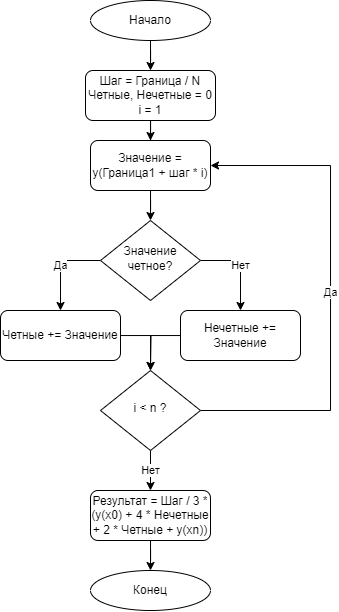

The diagram above was exported from draw.io. Its source (the exported page's mxGraphModel, read from the mxfile embedded in the PNG):
<mxGraphModel dx="989" dy="610" grid="1" gridSize="10" guides="1" tooltips="1" connect="1" arrows="1" fold="1" page="1" pageScale="1" pageWidth="827" pageHeight="1169" math="0" shadow="0">
  <root>
    <mxCell id="WIyWlLk6GJQsqaUBKTNV-0" />
    <mxCell id="WIyWlLk6GJQsqaUBKTNV-1" parent="WIyWlLk6GJQsqaUBKTNV-0" />
    <mxCell id="IGYh-HRizBxFTfZh9yYK-15" style="edgeStyle=orthogonalEdgeStyle;rounded=0;orthogonalLoop=1;jettySize=auto;html=1;entryX=0.5;entryY=0;entryDx=0;entryDy=0;" edge="1" parent="WIyWlLk6GJQsqaUBKTNV-1" source="WIyWlLk6GJQsqaUBKTNV-3" target="IGYh-HRizBxFTfZh9yYK-14">
      <mxGeometry relative="1" as="geometry" />
    </mxCell>
    <mxCell id="WIyWlLk6GJQsqaUBKTNV-3" value="Шаг = Граница / N&lt;div&gt;Четные,&amp;nbsp;&lt;span style=&quot;background-color: initial;&quot;&gt;Нечетные&lt;/span&gt;&lt;span style=&quot;background-color: initial;&quot;&gt;&amp;nbsp;= 0&lt;/span&gt;&lt;/div&gt;&lt;div&gt;i = 1&lt;/div&gt;" style="rounded=1;whiteSpace=wrap;html=1;fontSize=12;glass=0;strokeWidth=1;shadow=0;" parent="WIyWlLk6GJQsqaUBKTNV-1" vertex="1">
      <mxGeometry x="125" y="110" width="130" height="50" as="geometry" />
    </mxCell>
    <mxCell id="IGYh-HRizBxFTfZh9yYK-23" value="Да" style="edgeStyle=orthogonalEdgeStyle;rounded=0;orthogonalLoop=1;jettySize=auto;html=1;entryX=1;entryY=0.5;entryDx=0;entryDy=0;exitX=1;exitY=0.5;exitDx=0;exitDy=0;" edge="1" parent="WIyWlLk6GJQsqaUBKTNV-1" source="WIyWlLk6GJQsqaUBKTNV-6" target="IGYh-HRizBxFTfZh9yYK-14">
      <mxGeometry relative="1" as="geometry">
        <Array as="points">
          <mxPoint x="370" y="450" />
          <mxPoint x="370" y="205" />
        </Array>
      </mxGeometry>
    </mxCell>
    <mxCell id="IGYh-HRizBxFTfZh9yYK-25" value="Нет" style="edgeStyle=orthogonalEdgeStyle;rounded=0;orthogonalLoop=1;jettySize=auto;html=1;" edge="1" parent="WIyWlLk6GJQsqaUBKTNV-1" source="WIyWlLk6GJQsqaUBKTNV-6" target="IGYh-HRizBxFTfZh9yYK-2">
      <mxGeometry relative="1" as="geometry" />
    </mxCell>
    <mxCell id="WIyWlLk6GJQsqaUBKTNV-6" value="i &amp;lt; n ?" style="rhombus;whiteSpace=wrap;html=1;shadow=0;fontFamily=Helvetica;fontSize=12;align=center;strokeWidth=1;spacing=6;spacingTop=-4;" parent="WIyWlLk6GJQsqaUBKTNV-1" vertex="1">
      <mxGeometry x="140" y="410" width="100" height="80" as="geometry" />
    </mxCell>
    <mxCell id="IGYh-HRizBxFTfZh9yYK-3" style="edgeStyle=orthogonalEdgeStyle;rounded=0;orthogonalLoop=1;jettySize=auto;html=1;" edge="1" parent="WIyWlLk6GJQsqaUBKTNV-1" source="IGYh-HRizBxFTfZh9yYK-0" target="WIyWlLk6GJQsqaUBKTNV-3">
      <mxGeometry relative="1" as="geometry" />
    </mxCell>
    <mxCell id="IGYh-HRizBxFTfZh9yYK-0" value="Начало" style="ellipse;whiteSpace=wrap;html=1;" vertex="1" parent="WIyWlLk6GJQsqaUBKTNV-1">
      <mxGeometry x="130" y="40" width="120" height="40" as="geometry" />
    </mxCell>
    <mxCell id="IGYh-HRizBxFTfZh9yYK-26" style="edgeStyle=orthogonalEdgeStyle;rounded=0;orthogonalLoop=1;jettySize=auto;html=1;entryX=0.5;entryY=0;entryDx=0;entryDy=0;" edge="1" parent="WIyWlLk6GJQsqaUBKTNV-1" source="IGYh-HRizBxFTfZh9yYK-2" target="IGYh-HRizBxFTfZh9yYK-8">
      <mxGeometry relative="1" as="geometry" />
    </mxCell>
    <mxCell id="IGYh-HRizBxFTfZh9yYK-2" value="Результат = Шаг / 3 * (y(x0) + 4 * Нечетные + 2 * Четные + y(xn))" style="rounded=1;whiteSpace=wrap;html=1;fontSize=12;glass=0;strokeWidth=1;shadow=0;" vertex="1" parent="WIyWlLk6GJQsqaUBKTNV-1">
      <mxGeometry x="130" y="530" width="120" height="50" as="geometry" />
    </mxCell>
    <mxCell id="IGYh-HRizBxFTfZh9yYK-8" value="Конец" style="ellipse;whiteSpace=wrap;html=1;" vertex="1" parent="WIyWlLk6GJQsqaUBKTNV-1">
      <mxGeometry x="130" y="610" width="120" height="40" as="geometry" />
    </mxCell>
    <mxCell id="IGYh-HRizBxFTfZh9yYK-24" style="edgeStyle=orthogonalEdgeStyle;rounded=0;orthogonalLoop=1;jettySize=auto;html=1;entryX=0.5;entryY=0;entryDx=0;entryDy=0;" edge="1" parent="WIyWlLk6GJQsqaUBKTNV-1" source="IGYh-HRizBxFTfZh9yYK-14" target="IGYh-HRizBxFTfZh9yYK-16">
      <mxGeometry relative="1" as="geometry" />
    </mxCell>
    <mxCell id="IGYh-HRizBxFTfZh9yYK-14" value="Значение = y(Граница1 + шаг * i)" style="rounded=1;whiteSpace=wrap;html=1;fontSize=12;glass=0;strokeWidth=1;shadow=0;" vertex="1" parent="WIyWlLk6GJQsqaUBKTNV-1">
      <mxGeometry x="130" y="180" width="120" height="50" as="geometry" />
    </mxCell>
    <mxCell id="IGYh-HRizBxFTfZh9yYK-19" value="Да" style="edgeStyle=orthogonalEdgeStyle;rounded=0;orthogonalLoop=1;jettySize=auto;html=1;entryX=0.5;entryY=0;entryDx=0;entryDy=0;" edge="1" parent="WIyWlLk6GJQsqaUBKTNV-1" source="IGYh-HRizBxFTfZh9yYK-16" target="IGYh-HRizBxFTfZh9yYK-17">
      <mxGeometry relative="1" as="geometry">
        <Array as="points">
          <mxPoint x="100" y="300" />
        </Array>
      </mxGeometry>
    </mxCell>
    <mxCell id="IGYh-HRizBxFTfZh9yYK-20" value="Нет" style="edgeStyle=orthogonalEdgeStyle;rounded=0;orthogonalLoop=1;jettySize=auto;html=1;entryX=0.5;entryY=0;entryDx=0;entryDy=0;" edge="1" parent="WIyWlLk6GJQsqaUBKTNV-1" source="IGYh-HRizBxFTfZh9yYK-16" target="IGYh-HRizBxFTfZh9yYK-18">
      <mxGeometry relative="1" as="geometry">
        <Array as="points">
          <mxPoint x="280" y="300" />
        </Array>
      </mxGeometry>
    </mxCell>
    <mxCell id="IGYh-HRizBxFTfZh9yYK-16" value="Значение четное?" style="rhombus;whiteSpace=wrap;html=1;shadow=0;fontFamily=Helvetica;fontSize=12;align=center;strokeWidth=1;spacing=6;spacingTop=-4;" vertex="1" parent="WIyWlLk6GJQsqaUBKTNV-1">
      <mxGeometry x="140" y="260" width="100" height="80" as="geometry" />
    </mxCell>
    <mxCell id="IGYh-HRizBxFTfZh9yYK-21" style="edgeStyle=orthogonalEdgeStyle;rounded=0;orthogonalLoop=1;jettySize=auto;html=1;" edge="1" parent="WIyWlLk6GJQsqaUBKTNV-1" source="IGYh-HRizBxFTfZh9yYK-17">
      <mxGeometry relative="1" as="geometry">
        <mxPoint x="190" y="410" as="targetPoint" />
      </mxGeometry>
    </mxCell>
    <mxCell id="IGYh-HRizBxFTfZh9yYK-17" value="Четные += Значение" style="rounded=1;whiteSpace=wrap;html=1;fontSize=12;glass=0;strokeWidth=1;shadow=0;" vertex="1" parent="WIyWlLk6GJQsqaUBKTNV-1">
      <mxGeometry x="40" y="350" width="120" height="50" as="geometry" />
    </mxCell>
    <mxCell id="IGYh-HRizBxFTfZh9yYK-22" style="edgeStyle=orthogonalEdgeStyle;rounded=0;orthogonalLoop=1;jettySize=auto;html=1;entryX=0.5;entryY=0;entryDx=0;entryDy=0;" edge="1" parent="WIyWlLk6GJQsqaUBKTNV-1" source="IGYh-HRizBxFTfZh9yYK-18" target="WIyWlLk6GJQsqaUBKTNV-6">
      <mxGeometry relative="1" as="geometry">
        <Array as="points">
          <mxPoint x="190" y="375" />
        </Array>
      </mxGeometry>
    </mxCell>
    <mxCell id="IGYh-HRizBxFTfZh9yYK-18" value="Нечетные += Значение" style="rounded=1;whiteSpace=wrap;html=1;fontSize=12;glass=0;strokeWidth=1;shadow=0;" vertex="1" parent="WIyWlLk6GJQsqaUBKTNV-1">
      <mxGeometry x="220" y="350" width="120" height="50" as="geometry" />
    </mxCell>
  </root>
</mxGraphModel>